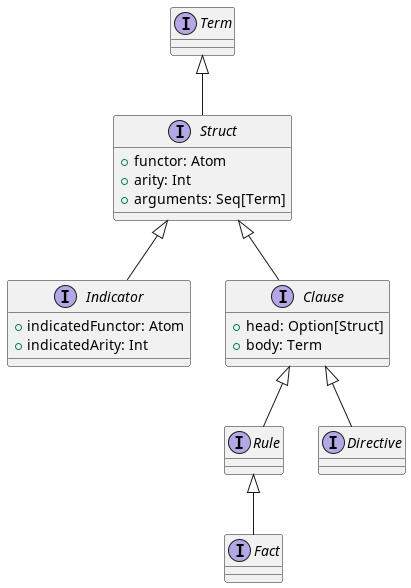

The diagram above was rendered by PlantUML. Its source (embedded in the PNG):
@startuml
interface Term

interface Struct {
    +functor: Atom
    +arity: Int
    +arguments: Seq[Term]
}

interface Indicator {
    +indicatedFunctor: Atom
    +indicatedArity: Int
}

interface Clause {
    +head: Option[Struct]
    +body: Term
}

interface Rule
interface Fact
interface Directive

Term <|-- Struct
Struct <|-- Indicator
Struct <|-- Clause

Clause <|-- Rule
Rule <|-- Fact
Clause <|-- Directive

@enduml